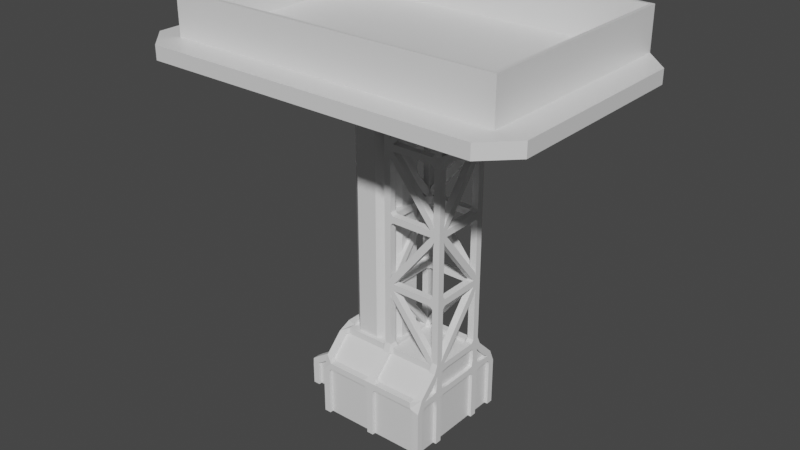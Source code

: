# Source: WitchHouse.blend  (saved by Blender 2.93.21; exported with 4.5.12 LTS)
import bpy
from mathutils import Matrix  # noqa: F401  (used for matrix-valued properties, if any)

bpy.ops.wm.read_factory_settings(use_empty=True)
scene = bpy.context.scene
scene.name = 'Scene'

# ---- collections
col_collection = bpy.data.collections.new('Collection'); scene.collection.children.link(col_collection)

# ---- materials (node trees are filled in below, after node groups)
mat_material = bpy.data.materials.new('Material')
mat_material.alpha_threshold = 0.0
mat_material.use_transparent_shadow = False
mat_material.line_color = (0.0, 0.0, 0.0, 1.0)

# ---- material node trees
mat_material.use_nodes = True; mat_material.node_tree.nodes.clear()
_N = mat_material.node_tree.nodes; _L = mat_material.node_tree.links
n0 = _N.new('ShaderNodeOutputMaterial'); n0.name = 'Material Output'; n0.location = (300, 300)
n1 = _N.new('ShaderNodeBsdfPrincipled'); n1.name = 'Principled BSDF'; n1.location = (10, 300)
n1.distribution = 'GGX'
n1.subsurface_method = 'BURLEY'
n1.inputs[2].default_value = 0.4
n1.inputs[3].default_value = 1.45
n1.inputs[27].default_value = (0.0, 0.0, 0.0, 1.0)
n1.inputs[28].default_value = 1.0
_L.new(n1.outputs[0], n0.inputs[0])
n0.is_active_output = True

# ---- world
world_world = bpy.data.worlds.new('World'); scene.world = world_world
world_world.use_nodes = True; world_world.node_tree.nodes.clear()
_N = world_world.node_tree.nodes; _L = world_world.node_tree.links
n0 = _N.new('ShaderNodeOutputWorld'); n0.name = 'World Output'; n0.location = (300, 300)
n1 = _N.new('ShaderNodeBackground'); n1.name = 'Background'; n1.location = (10, 300)
n1.inputs[0].default_value = (0.05088, 0.05088, 0.05088, 1.0)
_L.new(n1.outputs[0], n0.inputs[0])
n0.is_active_output = True
world_world.color = (0.05088, 0.05088, 0.05088)
world_world.use_sun_shadow = False
world_world.sun_shadow_jitter_overblur = 0.0

# ---- meshes
me_cube = bpy.data.meshes.new('Cube')
me_cube.from_pydata([(-7.0, 2.0, 2.0), (4.0, 4.0, 0.0), (4.0, -4.0, 4.0), (4.0, -4.0, 0.0), (-4.0, 4.0, 4.0), (-4.0, 4.0, 0.0), (-4.0, -4.0, 4.0), (-4.0, -4.0, 0.0), (-4.0, -2.0, 0.0), (4.0, -2.0, 6.0), (4.0, -2.0, 0.0), (4.0, 2.0, 0.0), (-4.0, 2.0, 0.0), (4.0, 2.0, 6.0), (4.0, 4.0, 4.0), (-7.0, -2.0, 2.0), (-7.0, -2.0, 0.0), (-7.0, 2.0, 0.0), (4.0, -2.0, 4.0), (-4.0, -2.0, 4.0), (4.0, 2.0, 4.0), (-4.0, 2.0, 4.0), (0.0, 4.0, 0.0), (0.0, -4.0, 4.0), (0.0, -4.0, 0.0), (0.0, -2.0, 0.0), (0.0, 2.0, 0.0), (0.0, 4.0, 4.0), (-2.764, -2.0, 6.0), (-4.0, -0.7638, 6.0), (-4.0, -2.0, 6.0), (-4.0, 0.7638, 6.0), (-2.764, 2.0, 6.0), (-4.0, 2.0, 6.0), (-1.236, 0.7638, 27.0), (0.0, -0.7638, 6.0), (-1.236, -2.0, 6.0), (0.0, -2.0, 6.0), (-2.764, 0.7638, 27.0), (-1.236, 2.0, 6.0), (0.0, 0.7638, 6.0), (0.0, 2.0, 6.0), (-4.0, -0.7638, 26.0), (-2.764, -2.0, 26.0), (-2.764, 2.0, 26.0), (-12.0, -0.7638, 26.0), (-1.236, -2.0, 26.0), (-12.0, 0.7638, 26.0), (-4.0, 0.7638, 22.0), (-2.764, -0.7638, 27.0), (-1.236, -0.7638, 27.0), (-2.764, -8.0, 27.0), (-1.236, -8.0, 26.0), (-1.236, -8.0, 27.0), (-12.0, 0.7638, 27.0), (-12.0, -0.7638, 27.0), (12.0, -0.7638, 27.0), (-1.236, 8.0, 27.0), (12.0, -0.7638, 26.0), (12.0, -8.0, 27.0), (12.0, 8.0, 26.0), (-12.0, -8.0, 26.0), (-12.0, -8.0, 27.0), (-12.0, 8.0, 27.0), (12.0, 0.7638, 27.0), (12.0, 0.7638, 26.0), (12.0, -8.0, 26.0), (-4.0, 0.7638, 10.0), (-4.0, 0.7638, 14.0), (-4.0, 0.7638, 18.0), (-2.764, 2.0, 18.0), (-2.764, 2.0, 14.0), (-2.764, 2.0, 10.0), (0.0, 0.7638, 18.0), (0.0, 0.7638, 14.0), (0.0, 0.7638, 10.0), (-1.236, 2.0, 10.0), (-1.236, 2.0, 14.0), (-1.236, 2.0, 18.0), (-1.236, 2.0, 22.0), (-2.764, -2.0, 10.0), (-2.764, -2.0, 14.0), (-2.764, -2.0, 18.0), (-2.764, -2.0, 22.0), (-4.0, -0.7638, 22.0), (-4.0, -0.7638, 18.0), (-4.0, -0.7638, 14.0), (-4.0, -0.7638, 10.0), (-1.236, -2.0, 18.0), (-1.236, -2.0, 14.0), (-1.236, -2.0, 10.0), (0.0, -0.7638, 10.0), (0.0, -0.7638, 14.0), (0.0, -0.7638, 18.0), (-4.0, 0.7638, 26.0), (-1.236, 2.0, 26.0), (0.0, -0.7638, 26.0), (0.0, -0.7638, 22.0), (0.0, 0.7638, 26.0), (0.0, 0.7638, 22.0), (-2.764, -8.0, 26.0), (-1.236, -2.0, 22.0), (-2.764, 2.0, 22.0), (-14.0, -0.7638, 27.0), (-14.0, 0.7638, 27.0), (-14.0, -8.0, 26.0), (-14.0, -8.0, 27.0), (-14.0, -0.7638, 26.0), (-14.0, 0.7638, 26.0), (-1.236, -10.0, 26.0), (-1.236, -10.0, 27.0), (-2.764, -10.0, 27.0), (12.0, -10.0, 27.0), (-12.0, -10.0, 26.0), (-12.0, -10.0, 27.0), (12.0, -10.0, 26.0), (-2.764, -10.0, 26.0), (-2.764, 8.0, 27.0), (-1.236, 8.0, 26.0), (12.0, 8.0, 27.0), (-12.0, 8.0, 26.0), (-2.764, 8.0, 26.0), (-14.0, 6.0, 26.0), (-14.0, 6.0, 27.0), (14.0, -0.7638, 26.0), (14.0, -0.7638, 27.0), (14.0, -8.0, 26.0), (14.0, 0.7638, 26.0), (14.0, 0.7638, 27.0), (14.0, -8.0, 27.0), (14.0, 6.0, 26.0), (14.0, 6.0, 27.0), (-1.236, 7.75, 27.0), (-2.764, 7.75, 27.0), (-12.0, 7.75, 27.0), (12.0, 7.75, 26.0), (12.0, 7.75, 27.0), (-12.0, 7.75, 26.0), (-14.0, 5.75, 27.0), (-14.0, 5.75, 26.0), (14.0, 5.75, 26.0), (14.0, 5.75, 27.0), (-11.75, 0.7638, 27.0), (-11.75, -0.7638, 27.0), (-11.75, -8.0, 27.0), (-11.75, 8.0, 26.0), (-11.75, -8.0, 26.0), (-11.75, -10.0, 27.0), (-11.75, -10.0, 26.0), (-11.75, 8.0, 27.0), (-11.75, 7.75, 27.0), (11.75, -0.7638, 27.0), (11.75, 8.0, 26.0), (11.75, -8.0, 27.0), (11.75, 0.7638, 27.0), (11.75, -8.0, 26.0), (11.75, -10.0, 27.0), (11.75, -10.0, 26.0), (11.75, 8.0, 27.0), (11.75, 7.75, 27.0), (-2.764, -7.75, 27.0), (-12.0, -7.75, 27.0), (12.0, -7.75, 26.0), (-1.236, -7.75, 27.0), (12.0, -7.75, 27.0), (-12.0, -7.75, 26.0), (-14.0, -7.75, 27.0), (-14.0, -7.75, 26.0), (14.0, -7.75, 26.0), (14.0, -7.75, 27.0), (-11.75, -7.75, 27.0), (11.75, -7.75, 27.0), (11.75, -0.7638, 30.0), (12.0, -0.7638, 30.0), (-2.764, 8.0, 30.0), (-1.236, 8.0, 30.0), (-12.0, -0.7638, 30.0), (-12.0, 0.7638, 30.0), (-1.236, -8.0, 30.0), (-2.764, -8.0, 30.0), (11.75, 8.0, 30.0), (12.0, 8.0, 30.0), (11.75, -8.0, 30.0), (-12.0, -7.75, 30.0), (-12.0, 7.75, 30.0), (-12.0, 8.0, 30.0), (12.0, 7.75, 30.0), (12.0, 0.7638, 30.0), (-11.75, -0.7638, 30.0), (-1.236, -7.75, 30.0), (-11.75, 8.0, 30.0), (-11.75, -8.0, 30.0), (-12.0, -8.0, 30.0), (12.0, -7.75, 30.0), (12.0, -8.0, 30.0), (-1.236, 7.75, 30.0), (-2.764, 7.75, 30.0), (11.75, 7.75, 30.0), (-11.75, 7.75, 30.0), (-11.75, 0.7638, 30.0), (-11.75, -7.75, 30.0), (11.75, 0.7638, 30.0), (11.75, -7.75, 30.0), (-2.764, -7.75, 30.0)], [], [(19, 30, 29, 31, 33, 21), (21, 12, 17, 0), (9, 37, 23, 2), (25, 10, 3, 24), (18, 9, 2), (16, 15, 0, 17), (20, 13, 9, 18), (26, 11, 10, 25), (84, 42, 45), (21, 33, 4), (22, 1, 11, 26), (14, 13, 20), (27, 4, 33, 32, 39, 41), (8, 19, 15, 16), (1, 14, 20, 11), (7, 6, 19, 8), (11, 20, 18, 10), (22, 27, 14, 1), (10, 18, 2, 3), (12, 21, 4, 5), (24, 23, 6, 7), (19, 21, 0, 15), (12, 8, 16, 17), (3, 2, 23, 24), (5, 4, 27, 22), (5, 22, 26, 12), (12, 26, 25, 8), (8, 25, 24, 7), (13, 41, 40, 35, 37, 9), (37, 36, 28, 30, 6, 23), (14, 27, 41, 13), (48, 84, 45, 47), (28, 29, 30), (31, 32, 33), (35, 36, 37), (39, 40, 41), (99, 98, 65), (75, 40, 39, 76), (96, 97, 58), (90, 36, 35, 91), (6, 30, 19), (133, 132, 195, 196), (153, 59, 194, 182), (137, 47, 108, 139), (155, 66, 115, 157), (56, 64, 187, 173), (134, 54, 177, 184), (158, 57, 175, 180), (106, 105, 113, 114), (144, 62, 114, 147), (55, 54, 104, 103), (161, 55, 103, 166), (112, 115, 126, 129), (135, 60, 130, 140), (38, 49, 50, 34), (150, 133, 196, 198), (163, 160, 203, 189), (132, 159, 197, 195), (46, 96, 58, 162, 66, 155, 52), (95, 118, 152, 60, 135, 65, 98), (47, 137, 120, 145, 121, 44, 94), (43, 100, 146, 61, 165, 45, 42), (46, 101, 97, 96), (101, 88, 93, 97), (88, 89, 92, 93), (89, 90, 91, 92), (28, 80, 87, 29), (80, 81, 86, 87), (81, 82, 85, 86), (82, 83, 84, 85), (98, 99, 79, 95), (99, 73, 78, 79), (73, 74, 77, 78), (74, 75, 76, 77), (31, 67, 72, 32), (67, 68, 71, 72), (68, 69, 70, 71), (69, 48, 102, 70), (31, 29, 87, 67), (67, 87, 86, 68), (68, 86, 85, 69), (69, 85, 84, 48), (35, 40, 75, 91), (91, 75, 74, 92), (92, 74, 73, 93), (93, 73, 99, 97), (39, 32, 72, 76), (76, 72, 71, 77), (77, 71, 70, 78), (78, 70, 102, 79), (28, 36, 90, 80), (80, 90, 89, 81), (81, 89, 88, 82), (82, 88, 101, 83), (97, 99, 65, 58), (83, 43, 42, 84), (48, 94, 44, 102), (94, 48, 47), (102, 44, 121), (83, 101, 52, 100), (43, 83, 100), (101, 46, 52), (79, 102, 121, 118), (95, 79, 118), (108, 107, 103, 104), (166, 167, 105, 106), (139, 138, 123, 122), (165, 61, 105, 167), (47, 45, 107, 108), (134, 63, 123, 138), (116, 109, 110, 111), (156, 157, 115, 112), (148, 147, 114, 113), (105, 61, 113), (153, 53, 110, 156), (53, 51, 111, 110), (62, 106, 114), (100, 52, 109, 116), (146, 100, 116, 148), (118, 121, 117, 57), (152, 158, 119, 60), (149, 145, 120, 63), (63, 120, 122, 123), (66, 126, 115), (124, 127, 128, 125), (140, 141, 128, 127), (168, 169, 129, 126), (59, 112, 129), (136, 64, 128, 141), (164, 59, 129, 169), (64, 56, 125, 128), (60, 119, 131, 130), (162, 58, 124, 168), (58, 65, 127, 124), (119, 136, 141, 131), (130, 131, 141, 140), (54, 134, 138, 104), (108, 104, 138, 139), (59, 164, 193, 194), (143, 142, 199, 188), (65, 135, 140, 127), (38, 34, 132, 133), (120, 137, 139, 122), (64, 136, 186, 187), (117, 121, 145, 149), (61, 146, 148, 113), (116, 111, 147, 148), (133, 150, 142, 38), (62, 144, 191, 192), (51, 144, 147, 111), (49, 38, 142, 143), (34, 154, 159, 132), (118, 57, 158, 152), (59, 153, 156, 112), (110, 109, 157, 156), (164, 56, 173, 193), (52, 155, 157, 109), (34, 50, 151, 154), (159, 154, 201, 197), (50, 163, 171, 151), (49, 143, 170, 160), (66, 162, 168, 126), (56, 164, 169, 125), (124, 125, 169, 168), (45, 165, 167, 107), (103, 107, 167, 166), (117, 149, 190, 174), (62, 161, 166, 106), (50, 49, 160, 163), (51, 53, 178, 179), (202, 182, 194, 193), (201, 172, 173, 187), (196, 195, 175, 174), (188, 199, 177, 176), (189, 203, 179, 178), (200, 183, 192, 191), (198, 184, 177, 199), (197, 186, 181, 180), (201, 187, 186, 197), (190, 185, 184, 198), (174, 190, 198, 196), (203, 200, 191, 179), (195, 197, 180, 175), (189, 178, 182, 202), (188, 176, 183, 200), (172, 202, 193, 173), (170, 143, 188, 200), (136, 119, 181, 186), (119, 158, 180, 181), (154, 151, 172, 201), (171, 163, 189, 202), (53, 153, 182, 178), (151, 171, 202, 172), (160, 170, 200, 203), (57, 117, 174, 175), (149, 63, 185, 190), (55, 161, 183, 176), (161, 62, 192, 183), (54, 55, 176, 177), (144, 51, 179, 191), (63, 134, 184, 185), (142, 150, 198, 199)])
_uv = me_cube.uv_layers.new(name='UVMap')
_uv.uv.foreach_set('vector', [0.5, 0.125, 0.5477, 0.125, 0.625, 0.1443, 0.625, 0.1682, 0.5477, 0.1875, 0.5, 0.1875, 0.5, 0.1875, 0.375, 0.1875, 0.375, 0.1875, 0.5, 0.1875, 0.625, 0.625, 0.75, 0.6796, 0.75, 0.75, 0.625, 0.75, 0.25, 0.625, 0.375, 0.625, 0.375, 0.75, 0.25, 0.75, 0.5, 0.625, 0.625, 0.625, 0.625, 0.75, 0.375, 0.125, 0.5, 0.125, 0.5, 0.1875, 0.375, 0.1875, 0.5, 0.5625, 0.625, 0.5625, 0.625, 0.625, 0.5, 0.625, 0.25, 0.5625, 0.375, 0.5625, 0.375, 0.625, 0.25, 0.625, 0.625, 0.1443, 0.625, 0.1443, 0.625, 0.1443, 0.5, 0.1875, 0.5477, 0.1875, 0.625, 0.25, 0.25, 0.5, 0.375, 0.5, 0.375, 0.5625, 0.25, 0.5625, 0.625, 0.5, 0.625, 0.5625, 0.5, 0.5625, 0.75, 0.5, 0.875, 0.5, 0.875, 0.5625, 0.8364, 0.5625, 0.7886, 0.5625, 0.75, 0.5352, 0.375, 0.125, 0.5, 0.125, 0.5, 0.125, 0.375, 0.125, 0.375, 0.5, 0.625, 0.5, 0.5, 0.5625, 0.375, 0.5625, 0.375, 0.0, 0.625, 0.0, 0.5, 0.125, 0.375, 0.125, 0.375, 0.5625, 0.5, 0.5625, 0.5, 0.625, 0.375, 0.625, 0.375, 0.375, 0.625, 0.375, 0.625, 0.5, 0.375, 0.5, 0.375, 0.625, 0.5, 0.625, 0.625, 0.75, 0.375, 0.75, 0.375, 0.1875, 0.5, 0.1875, 0.625, 0.25, 0.375, 0.25, 0.375, 0.875, 0.625, 0.875, 0.625, 1.0, 0.375, 1.0, 0.5, 0.125, 0.5, 0.1875, 0.5, 0.1875, 0.5, 0.125, 0.125, 0.5625, 0.125, 0.625, 0.125, 0.625, 0.125, 0.5625, 0.375, 0.75, 0.625, 0.75, 0.625, 0.875, 0.375, 0.875, 0.375, 0.25, 0.625, 0.25, 0.625, 0.375, 0.375, 0.375, 0.125, 0.5, 0.25, 0.5, 0.25, 0.5625, 0.125, 0.5625, 0.125, 0.5625, 0.25, 0.5625, 0.25, 0.625, 0.125, 0.625, 0.125, 0.625, 0.25, 0.625, 0.25, 0.75, 0.125, 0.75, 0.625, 0.5625, 0.7114, 0.5625, 0.75, 0.5818, 0.75, 0.6057, 0.7114, 0.625, 0.625, 0.625, 0.75, 0.6796, 0.7886, 0.625, 0.8364, 0.625, 0.875, 0.6796, 0.875, 0.75, 0.75, 0.75, 0.625, 0.5, 0.75, 0.5, 0.7114, 0.5625, 0.625, 0.5625, 0.625, 0.1682, 0.625, 0.1443, 0.625, 0.1443, 0.625, 0.1682, 0.625, 0.125, 0.625, 0.125, 0.625, 0.07037, 0.625, 0.1682, 0.625, 0.1875, 0.5477, 0.1875, 0.75, 0.6057, 0.75, 0.625, 0.7114, 0.625, 0.7886, 0.5625, 0.75, 0.5625, 0.75, 0.5352, 0.75, 0.5818, 0.75, 0.5818, 0.75, 0.5818, 0.75, 0.5818, 0.75, 0.5818, 0.7886, 0.5625, 0.7886, 0.5625, 0.75, 0.6057, 0.75, 0.6057, 0.75, 0.6057, 0.7886, 0.625, 0.7886, 0.625, 0.75, 0.6057, 0.75, 0.6057, 0.625, 0.0, 0.5477, 0.125, 0.5, 0.125, 0.8364, 0.5625, 0.7886, 0.5625, 0.7886, 0.5625, 0.8364, 0.5625, 0.7886, 0.625, 0.7886, 0.625, 0.7886, 0.625, 0.7886, 0.625, 0.625, 0.1682, 0.625, 0.1682, 0.625, 0.1682, 0.625, 0.1682, 0.75, 0.6057, 0.75, 0.6057, 0.75, 0.6057, 0.75, 0.6057, 0.75, 0.6057, 0.75, 0.5818, 0.75, 0.5818, 0.75, 0.6057, 0.8364, 0.5625, 0.625, 0.1682, 0.625, 0.1682, 0.8364, 0.5625, 0.7886, 0.5625, 0.7886, 0.5625, 0.7886, 0.5625, 0.7886, 0.5625, 0.625, 0.1443, 0.625, 0.1443, 0.8364, 0.625, 0.8364, 0.625, 0.625, 0.1443, 0.625, 0.1443, 0.625, 0.1443, 0.625, 0.1443, 0.875, 0.6057, 0.875, 0.5818, 0.875, 0.5818, 0.875, 0.6057, 0.625, 0.1443, 0.875, 0.6057, 0.875, 0.6057, 0.625, 0.1443, 0.7886, 0.625, 0.7886, 0.625, 0.75, 0.6057, 0.75, 0.6057, 0.7886, 0.5625, 0.7886, 0.5625, 0.7886, 0.5625, 0.7886, 0.5625, 0.875, 0.5818, 0.875, 0.6057, 0.7886, 0.625, 0.75, 0.5818, 0.8364, 0.5625, 0.8364, 0.5625, 0.8364, 0.5625, 0.8364, 0.5625, 0.7886, 0.625, 0.8364, 0.625, 0.8364, 0.625, 0.7886, 0.625, 0.7886, 0.5625, 0.7886, 0.5625, 0.7886, 0.5625, 0.7886, 0.5625, 0.7886, 0.625, 0.75, 0.6057, 0.75, 0.6057, 0.75, 0.6057, 0.75, 0.6057, 0.75, 0.6057, 0.7886, 0.625, 0.7886, 0.5625, 0.7886, 0.5625, 0.7886, 0.5625, 0.7886, 0.5625, 0.7886, 0.5625, 0.75, 0.5818, 0.75, 0.5818, 0.625, 0.1682, 0.625, 0.1682, 0.625, 0.1682, 0.625, 0.1682, 0.8364, 0.5625, 0.8364, 0.5625, 0.625, 0.1682, 0.8364, 0.625, 0.8364, 0.625, 0.8364, 0.625, 0.8364, 0.625, 0.8364, 0.625, 0.625, 0.1443, 0.625, 0.1443, 0.7886, 0.625, 0.7886, 0.625, 0.75, 0.6057, 0.75, 0.6057, 0.7886, 0.625, 0.7886, 0.625, 0.75, 0.6057, 0.75, 0.6057, 0.7886, 0.625, 0.7886, 0.625, 0.75, 0.6057, 0.75, 0.6057, 0.7886, 0.625, 0.7886, 0.625, 0.75, 0.6057, 0.75, 0.6057, 0.625, 0.125, 0.625, 0.125, 0.625, 0.1443, 0.625, 0.1443, 0.625, 0.125, 0.625, 0.125, 0.625, 0.1443, 0.625, 0.1443, 0.625, 0.125, 0.625, 0.125, 0.625, 0.1443, 0.625, 0.1443, 0.625, 0.125, 0.625, 0.125, 0.625, 0.1443, 0.625, 0.1443, 0.75, 0.5818, 0.75, 0.5818, 0.7886, 0.5625, 0.7886, 0.5625, 0.75, 0.5818, 0.75, 0.5818, 0.7886, 0.5625, 0.7886, 0.5625, 0.75, 0.5818, 0.75, 0.5818, 0.7886, 0.5625, 0.7886, 0.5625, 0.75, 0.5818, 0.75, 0.5818, 0.7886, 0.5625, 0.7886, 0.5625, 0.625, 0.1682, 0.625, 0.1682, 0.625, 0.1875, 0.625, 0.1875, 0.625, 0.1682, 0.625, 0.1682, 0.625, 0.1875, 0.625, 0.1875, 0.625, 0.1682, 0.625, 0.1682, 0.625, 0.1875, 0.625, 0.1875, 0.625, 0.1682, 0.625, 0.1682, 0.625, 0.1875, 0.625, 0.1875, 0.625, 0.1682, 0.625, 0.1443, 0.625, 0.1443, 0.625, 0.1682, 0.625, 0.1682, 0.625, 0.1443, 0.625, 0.1443, 0.625, 0.1682, 0.625, 0.1682, 0.625, 0.1443, 0.625, 0.1443, 0.625, 0.1682, 0.625, 0.1682, 0.625, 0.1443, 0.625, 0.1443, 0.625, 0.1682, 0.75, 0.6057, 0.75, 0.5818, 0.75, 0.5818, 0.75, 0.6057, 0.75, 0.6057, 0.75, 0.5818, 0.75, 0.5818, 0.75, 0.6057, 0.75, 0.6057, 0.75, 0.5818, 0.75, 0.5818, 0.75, 0.6057, 0.75, 0.6057, 0.75, 0.5818, 0.75, 0.5818, 0.75, 0.6057, 0.7886, 0.5625, 0.8364, 0.5625, 0.8364, 0.5625, 0.7886, 0.5625, 0.7886, 0.5625, 0.8364, 0.5625, 0.8364, 0.5625, 0.7886, 0.5625, 0.7886, 0.5625, 0.8364, 0.5625, 0.8364, 0.5625, 0.7886, 0.5625, 0.7886, 0.5625, 0.8364, 0.5625, 0.8364, 0.5625, 0.7886, 0.5625, 0.8364, 0.625, 0.7886, 0.625, 0.7886, 0.625, 0.8364, 0.625, 0.8364, 0.625, 0.7886, 0.625, 0.7886, 0.625, 0.8364, 0.625, 0.8364, 0.625, 0.7886, 0.625, 0.7886, 0.625, 0.8364, 0.625, 0.8364, 0.625, 0.7886, 0.625, 0.7886, 0.625, 0.8364, 0.625, 0.75, 0.6057, 0.75, 0.5818, 0.75, 0.5818, 0.75, 0.6057, 0.625, 0.125, 0.625, 0.125, 0.625, 0.1443, 0.625, 0.1443, 0.625, 0.1682, 0.625, 0.1682, 0.625, 0.1875, 0.625, 0.1875, 0.625, 0.1682, 0.625, 0.1682, 0.625, 0.1682, 0.625, 0.1875, 0.625, 0.1875, 0.625, 0.1875, 0.8364, 0.625, 0.7886, 0.625, 0.7886, 0.625, 0.8364, 0.625, 0.625, 0.125, 0.625, 0.125, 0.625, 0.125, 0.7886, 0.625, 0.7886, 0.625, 0.7886, 0.625, 0.7886, 0.5625, 0.8364, 0.5625, 0.8364, 0.5625, 0.7886, 0.5625, 0.7886, 0.5625, 0.7886, 0.5625, 0.7886, 0.5625, 0.625, 0.1682, 0.625, 0.1443, 0.625, 0.1443, 0.625, 0.1682, 0.625, 0.1443, 0.625, 0.1443, 0.625, 0.1443, 0.625, 0.1443, 0.625, 0.1682, 0.625, 0.1682, 0.625, 0.1682, 0.625, 0.1682, 0.8364, 0.625, 0.8364, 0.625, 0.8364, 0.625, 0.8364, 0.625, 0.625, 0.1682, 0.625, 0.1443, 0.625, 0.1443, 0.625, 0.1682, 0.8364, 0.5625, 0.8364, 0.5625, 0.8364, 0.5625, 0.8364, 0.5625, 0.8364, 0.625, 0.7886, 0.625, 0.7886, 0.625, 0.8364, 0.625, 0.7886, 0.625, 0.7886, 0.625, 0.7886, 0.625, 0.7886, 0.625, 0.8364, 0.625, 0.8364, 0.625, 0.8364, 0.625, 0.8364, 0.625, 0.625, 0.1443, 0.8364, 0.625, 0.8364, 0.625, 0.7886, 0.625, 0.7886, 0.625, 0.7886, 0.625, 0.7886, 0.625, 0.7886, 0.625, 0.8364, 0.625, 0.8364, 0.625, 0.7886, 0.625, 0.625, 0.1443, 0.625, 0.1443, 0.8364, 0.625, 0.8364, 0.625, 0.7886, 0.625, 0.7886, 0.625, 0.8364, 0.625, 0.8364, 0.625, 0.8364, 0.625, 0.8364, 0.625, 0.8364, 0.625, 0.7886, 0.5625, 0.8364, 0.5625, 0.8364, 0.5625, 0.7886, 0.5625, 0.7886, 0.5625, 0.7886, 0.5625, 0.7886, 0.5625, 0.7886, 0.5625, 0.8364, 0.5625, 0.8364, 0.5625, 0.8364, 0.5625, 0.8364, 0.5625, 0.8364, 0.5625, 0.8364, 0.5625, 0.8364, 0.5625, 0.8364, 0.5625, 0.75, 0.6057, 0.75, 0.6057, 0.7886, 0.625, 0.75, 0.6057, 0.75, 0.5818, 0.75, 0.5818, 0.75, 0.6057, 0.7886, 0.5625, 0.7886, 0.5625, 0.7886, 0.5625, 0.7886, 0.5625, 0.75, 0.6057, 0.75, 0.6057, 0.75, 0.6057, 0.75, 0.6057, 0.7886, 0.625, 0.7886, 0.625, 0.7886, 0.625, 0.7886, 0.5625, 0.75, 0.5818, 0.75, 0.5818, 0.7886, 0.5625, 0.7886, 0.625, 0.7886, 0.625, 0.7886, 0.625, 0.7886, 0.625, 0.75, 0.5818, 0.75, 0.6057, 0.75, 0.6057, 0.75, 0.5818, 0.7886, 0.5625, 0.7886, 0.5625, 0.7886, 0.5625, 0.7886, 0.5625, 0.75, 0.6057, 0.75, 0.6057, 0.75, 0.6057, 0.75, 0.6057, 0.75, 0.6057, 0.75, 0.5818, 0.75, 0.5818, 0.75, 0.6057, 0.7886, 0.5625, 0.7886, 0.5625, 0.7886, 0.5625, 0.7886, 0.5625, 0.7886, 0.5625, 0.7886, 0.5625, 0.7886, 0.5625, 0.7886, 0.5625, 0.625, 0.1682, 0.8364, 0.5625, 0.8364, 0.5625, 0.625, 0.1682, 0.625, 0.1682, 0.625, 0.1682, 0.625, 0.1682, 0.625, 0.1682, 0.7886, 0.625, 0.7886, 0.625, 0.7886, 0.625, 0.7886, 0.625, 0.875, 0.6057, 0.875, 0.5818, 0.875, 0.5818, 0.875, 0.6057, 0.75, 0.5818, 0.7886, 0.5625, 0.7886, 0.5625, 0.75, 0.5818, 0.8364, 0.5625, 0.7886, 0.5625, 0.7886, 0.5625, 0.8364, 0.5625, 0.625, 0.1682, 0.625, 0.1682, 0.625, 0.1682, 0.625, 0.1682, 0.75, 0.5818, 0.7886, 0.5625, 0.7886, 0.5625, 0.75, 0.5818, 0.8364, 0.5625, 0.8364, 0.5625, 0.8364, 0.5625, 0.8364, 0.5625, 0.8364, 0.625, 0.8364, 0.625, 0.8364, 0.625, 0.8364, 0.625, 0.8364, 0.625, 0.8364, 0.625, 0.8364, 0.625, 0.8364, 0.625, 0.8364, 0.5625, 0.8364, 0.5625, 0.625, 0.1682, 0.875, 0.5818, 0.625, 0.1443, 0.625, 0.1443, 0.625, 0.1443, 0.625, 0.1443, 0.8364, 0.625, 0.625, 0.1443, 0.625, 0.1443, 0.8364, 0.625, 0.875, 0.6057, 0.875, 0.5818, 0.875, 0.5818, 0.875, 0.6057, 0.75, 0.5818, 0.75, 0.5818, 0.7886, 0.5625, 0.7886, 0.5625, 0.7886, 0.5625, 0.7886, 0.5625, 0.7886, 0.5625, 0.7886, 0.5625, 0.7886, 0.625, 0.7886, 0.625, 0.7886, 0.625, 0.7886, 0.625, 0.7886, 0.625, 0.7886, 0.625, 0.7886, 0.625, 0.7886, 0.625, 0.7886, 0.625, 0.75, 0.6057, 0.75, 0.6057, 0.7886, 0.625, 0.7886, 0.625, 0.75, 0.6057, 0.75, 0.6057, 0.7886, 0.625, 0.75, 0.5818, 0.75, 0.6057, 0.75, 0.6057, 0.75, 0.5818, 0.7886, 0.5625, 0.75, 0.5818, 0.75, 0.5818, 0.7886, 0.5625, 0.7886, 0.625, 0.7886, 0.625, 0.7886, 0.625, 0.75, 0.6057, 0.875, 0.6057, 0.875, 0.6057, 0.625, 0.1443, 0.8364, 0.625, 0.75, 0.6057, 0.75, 0.6057, 0.75, 0.6057, 0.75, 0.6057, 0.75, 0.6057, 0.7886, 0.625, 0.7886, 0.625, 0.75, 0.6057, 0.75, 0.6057, 0.75, 0.6057, 0.75, 0.6057, 0.75, 0.6057, 0.625, 0.1443, 0.8364, 0.625, 0.8364, 0.625, 0.625, 0.1443, 0.625, 0.1443, 0.625, 0.1443, 0.625, 0.1443, 0.625, 0.1443, 0.8364, 0.5625, 0.8364, 0.5625, 0.8364, 0.5625, 0.8364, 0.5625, 0.625, 0.1443, 0.625, 0.1443, 0.625, 0.1443, 0.625, 0.1443, 0.7886, 0.625, 0.8364, 0.625, 0.8364, 0.625, 0.7886, 0.625, 0.8364, 0.625, 0.7886, 0.625, 0.7886, 0.625, 0.8364, 0.625, 0.7886, 0.625, 0.7886, 0.625, 0.7886, 0.625, 0.7886, 0.625, 0.75, 0.5818, 0.75, 0.6057, 0.75, 0.6057, 0.75, 0.5818, 0.8364, 0.5625, 0.7886, 0.5625, 0.7886, 0.5625, 0.8364, 0.5625, 0.875, 0.6057, 0.875, 0.5818, 0.875, 0.5818, 0.875, 0.6057, 0.7886, 0.625, 0.8364, 0.625, 0.8364, 0.625, 0.7886, 0.625, 0.625, 0.1443, 0.625, 0.1443, 0.625, 0.1443, 0.625, 0.1443, 0.8364, 0.5625, 0.8364, 0.5625, 0.625, 0.1682, 0.625, 0.1682, 0.7886, 0.5625, 0.7886, 0.5625, 0.7886, 0.5625, 0.7886, 0.5625, 0.75, 0.5818, 0.75, 0.5818, 0.7886, 0.5625, 0.7886, 0.5625, 0.8364, 0.5625, 0.8364, 0.5625, 0.8364, 0.5625, 0.8364, 0.5625, 0.8364, 0.5625, 0.8364, 0.5625, 0.8364, 0.5625, 0.8364, 0.5625, 0.8364, 0.625, 0.625, 0.1443, 0.625, 0.1443, 0.8364, 0.625, 0.7886, 0.5625, 0.7886, 0.5625, 0.7886, 0.5625, 0.7886, 0.5625, 0.7886, 0.625, 0.7886, 0.625, 0.7886, 0.625, 0.7886, 0.625, 0.875, 0.6057, 0.875, 0.6057, 0.625, 0.1443, 0.625, 0.1443, 0.75, 0.6057, 0.7886, 0.625, 0.7886, 0.625, 0.75, 0.6057, 0.625, 0.1443, 0.875, 0.6057, 0.875, 0.6057, 0.625, 0.1443, 0.7886, 0.5625, 0.7886, 0.5625, 0.7886, 0.5625, 0.7886, 0.5625, 0.7886, 0.5625, 0.7886, 0.5625, 0.7886, 0.5625, 0.7886, 0.5625, 0.75, 0.5818, 0.75, 0.6057, 0.75, 0.6057, 0.75, 0.5818, 0.7886, 0.625, 0.7886, 0.625, 0.7886, 0.625, 0.7886, 0.625, 0.7886, 0.625, 0.7886, 0.625, 0.7886, 0.625, 0.7886, 0.625, 0.75, 0.6057, 0.7886, 0.625, 0.7886, 0.625, 0.75, 0.6057, 0.8364, 0.625, 0.625, 0.1443, 0.625, 0.1443, 0.8364, 0.625, 0.7886, 0.5625, 0.8364, 0.5625, 0.8364, 0.5625, 0.7886, 0.5625, 0.8364, 0.5625, 0.8364, 0.5625, 0.8364, 0.5625, 0.8364, 0.5625, 0.875, 0.6057, 0.625, 0.1443, 0.625, 0.1443, 0.875, 0.6057, 0.625, 0.1443, 0.625, 0.1443, 0.625, 0.1443, 0.625, 0.1443, 0.875, 0.5818, 0.875, 0.6057, 0.875, 0.6057, 0.875, 0.5818, 0.625, 0.1443, 0.8364, 0.625, 0.8364, 0.625, 0.625, 0.1443, 0.8364, 0.5625, 0.8364, 0.5625, 0.8364, 0.5625, 0.8364, 0.5625, 0.625, 0.1682, 0.8364, 0.5625, 0.8364, 0.5625, 0.625, 0.1682])
me_cube.materials.append(mat_material)
me_cube.use_remesh_preserve_volume = False
me_cube.use_remesh_preserve_attributes = False
me_cube.use_mirror_vertex_groups = False
me_cube.update()
me_cube_001 = bpy.data.meshes.new('Cube.001')
me_cube_001.from_pydata([(0.0, -2.0, 26.0), (0.0, 2.0, 6.0), (0.0, 2.0, 26.0), (4.0, -2.0, 6.0), (4.0, -2.0, 26.0), (4.0, 2.0, 6.0), (4.0, 2.0, 26.0), (0.0, -2.0, 11.0), (0.0, -2.0, 16.0), (0.0, -2.0, 21.0), (0.0, 2.0, 21.0), (0.0, 2.0, 16.0), (0.0, 2.0, 11.0), (4.0, 2.0, 21.0), (4.0, 2.0, 16.0), (4.0, 2.0, 11.0), (4.0, -2.0, 21.0), (4.0, -2.0, 16.0), (4.0, -2.0, 11.0), (4.0, -4.0, 0.0), (4.0, 4.0, 4.0), (4.0, 4.0, 0.0), (4.0, 2.0, 4.0), (4.0, 2.0, 0.0), (4.0, -2.0, 0.0), (0.0, -4.0, 4.0), (0.0, -4.0, 0.0), (-4.0, -4.0, 4.0), (-4.0, -2.0, 6.0), (0.0, -2.0, 6.0), (-4.0, 2.0, 6.0), (0.0, 4.0, 4.0), (4.0, -2.0, 4.0), (4.0, -4.0, 4.0), (0.0, 4.0, 0.0), (-4.0, 4.0, 4.0), (-4.0, 4.0, 0.0), (-4.0, 2.0, 4.0), (-7.0, 2.0, 2.0), (-7.0, 2.0, 0.0), (-4.0, -2.0, 4.0), (-7.0, -2.0, 2.0), (-7.0, -2.0, 0.0), (-4.0, -4.0, 0.0), (12.0, 0.7638, 26.0), (12.0, -0.7638, 26.0)], [(5, 20), (20, 21), (5, 22), (22, 23), (25, 26), (27, 28), (28, 29), (1, 30), (20, 31), (22, 32), (32, 33), (31, 34), (31, 35), (35, 36), (30, 37), (37, 38), (38, 39), (28, 40), (40, 41), (41, 42), (27, 43), (6, 44), (44, 45), (3, 32), (3, 33), (33, 19), (32, 24), (29, 25), (33, 25), (25, 27), (30, 35), (1, 31), (22, 20), (45, 4), (45, 16), (44, 13), (30, 28)], [(9, 0, 2), (2, 6, 13), (4, 16, 13, 6), (4, 0, 9), (1, 5, 3, 29), (6, 2, 0, 4), (3, 18, 7), (17, 8, 7), (17, 16, 9), (15, 18, 3), (15, 14, 17), (13, 16, 17), (1, 12, 15), (11, 14, 15), (11, 10, 13), (7, 12, 1), (7, 8, 11), (9, 10, 11), (29, 3, 7), (18, 17, 7), (8, 17, 9), (16, 4, 9), (14, 13, 17), (18, 15, 17), (5, 15, 3), (5, 1, 15), (12, 11, 15), (14, 11, 13), (10, 2, 13), (10, 9, 2), (8, 9, 11), (12, 7, 11), (29, 7, 1)])
_uv = me_cube_001.uv_layers.new(name='UVMap')
_uv.uv.foreach_set('vector', [0.5625, 0.0, 0.625, 0.0, 0.625, 0.25, 0.625, 0.25, 0.625, 0.5, 0.5625, 0.5, 0.625, 0.75, 0.5625, 0.75, 0.5625, 0.5, 0.625, 0.5, 0.625, 0.75, 0.625, 1.0, 0.5625, 1.0, 0.125, 0.5, 0.375, 0.5, 0.375, 0.75, 0.125, 0.75, 0.625, 0.5, 0.875, 0.5, 0.875, 0.75, 0.625, 0.75, 0.375, 0.75, 0.4375, 0.75, 0.4375, 1.0, 0.5, 0.75, 0.5, 1.0, 0.4375, 1.0, 0.5, 0.75, 0.5625, 0.75, 0.5625, 1.0, 0.4375, 0.5, 0.4375, 0.75, 0.375, 0.75, 0.4375, 0.5, 0.5, 0.5, 0.5, 0.75, 0.5625, 0.5, 0.5625, 0.75, 0.5, 0.75, 0.375, 0.25, 0.4375, 0.25, 0.4375, 0.5, 0.5, 0.25, 0.5, 0.5, 0.4375, 0.5, 0.5, 0.25, 0.5625, 0.25, 0.5625, 0.5, 0.4375, 0.0, 0.4375, 0.25, 0.375, 0.25, 0.4375, 0.0, 0.5, 0.0, 0.5, 0.25, 0.5625, 0.0, 0.5625, 0.25, 0.5, 0.25, 0.375, 1.0, 0.375, 0.75, 0.4375, 1.0, 0.4375, 0.75, 0.5, 0.75, 0.4375, 1.0, 0.5, 1.0, 0.5, 0.75, 0.5625, 1.0, 0.5625, 0.75, 0.625, 0.75, 0.5625, 1.0, 0.5, 0.5, 0.5625, 0.5, 0.5, 0.75, 0.4375, 0.75, 0.4375, 0.5, 0.5, 0.75, 0.375, 0.5, 0.4375, 0.5, 0.375, 0.75, 0.375, 0.5, 0.375, 0.25, 0.4375, 0.5, 0.4375, 0.25, 0.5, 0.25, 0.4375, 0.5, 0.5, 0.5, 0.5, 0.25, 0.5625, 0.5, 0.5625, 0.25, 0.625, 0.25, 0.5625, 0.5, 0.5625, 0.25, 0.5625, 0.0, 0.625, 0.25, 0.5, 0.0, 0.5625, 0.0, 0.5, 0.25, 0.4375, 0.25, 0.4375, 0.0, 0.5, 0.25, 0.375, 0.0, 0.4375, 0.0, 0.375, 0.25])
me_cube_001.use_remesh_fix_poles = True
me_cube_001.use_remesh_preserve_attributes = False
me_cube_001.update()

# ---- objects
ob_cube = bpy.data.objects.new('Cube', me_cube)
ob_cube_001 = bpy.data.objects.new('Cube.001', me_cube_001)

# ---- transforms, parenting, visibility, modifiers, constraints
ob_cube.location = (0.0, 0.0, 0.0)
ob_cube.lock_rotations_4d = False
ob_cube.empty_display_type = 'ARROWS'
ob_cube.lineart.crease_threshold = 0.0
ob_cube_001.location = (0.0, 0.0, 0.0)
_m = ob_cube_001.modifiers.new('Skin', 'SKIN')

# ---- collection membership
col_collection.objects.link(ob_cube)
col_collection.objects.link(ob_cube_001)

# ---- scene / render settings (as saved in the file)
scene.frame_start = 1; scene.frame_end = 250; scene.frame_set(1)
scene.render.engine = 'BLENDER_EEVEE_NEXT'
scene.cycles.use_denoising = False
scene.cycles.samples = 128
scene.cycles.sampling_pattern = 'TABULATED_SOBOL'
scene.cycles.use_adaptive_sampling = False
scene.cycles.use_light_tree = False
scene.view_settings.view_transform = 'Filmic'
bpy.context.view_layer.update()

# ---- added for rendering (the .blend has no active camera and no usable light): camera, sun
cam_auto = bpy.data.cameras.new('AutoCamera')
cam_auto.lens = 50.0
cam_auto.sensor_width = 36.0
cam_auto.clip_end = 1000.0
ob_auto_camera = bpy.data.objects.new('AutoCamera', cam_auto)
scene.collection.objects.link(ob_auto_camera)
ob_auto_camera.location = (41.46, -50.752, 48.168)
ob_auto_camera.rotation_euler = (1.09748, -7.21219e-08, 0.694738)
scene.camera = ob_auto_camera
light_auto_sun = bpy.data.lights.new('AutoSun', 'SUN')
light_auto_sun.energy = 3.0
light_auto_sun.angle = 0.0523599
ob_auto_sun = bpy.data.objects.new('AutoSun', light_auto_sun)
scene.collection.objects.link(ob_auto_sun)
ob_auto_sun.rotation_euler = (0.872665, 0.174533, 0.523599)
bpy.context.view_layer.update()
